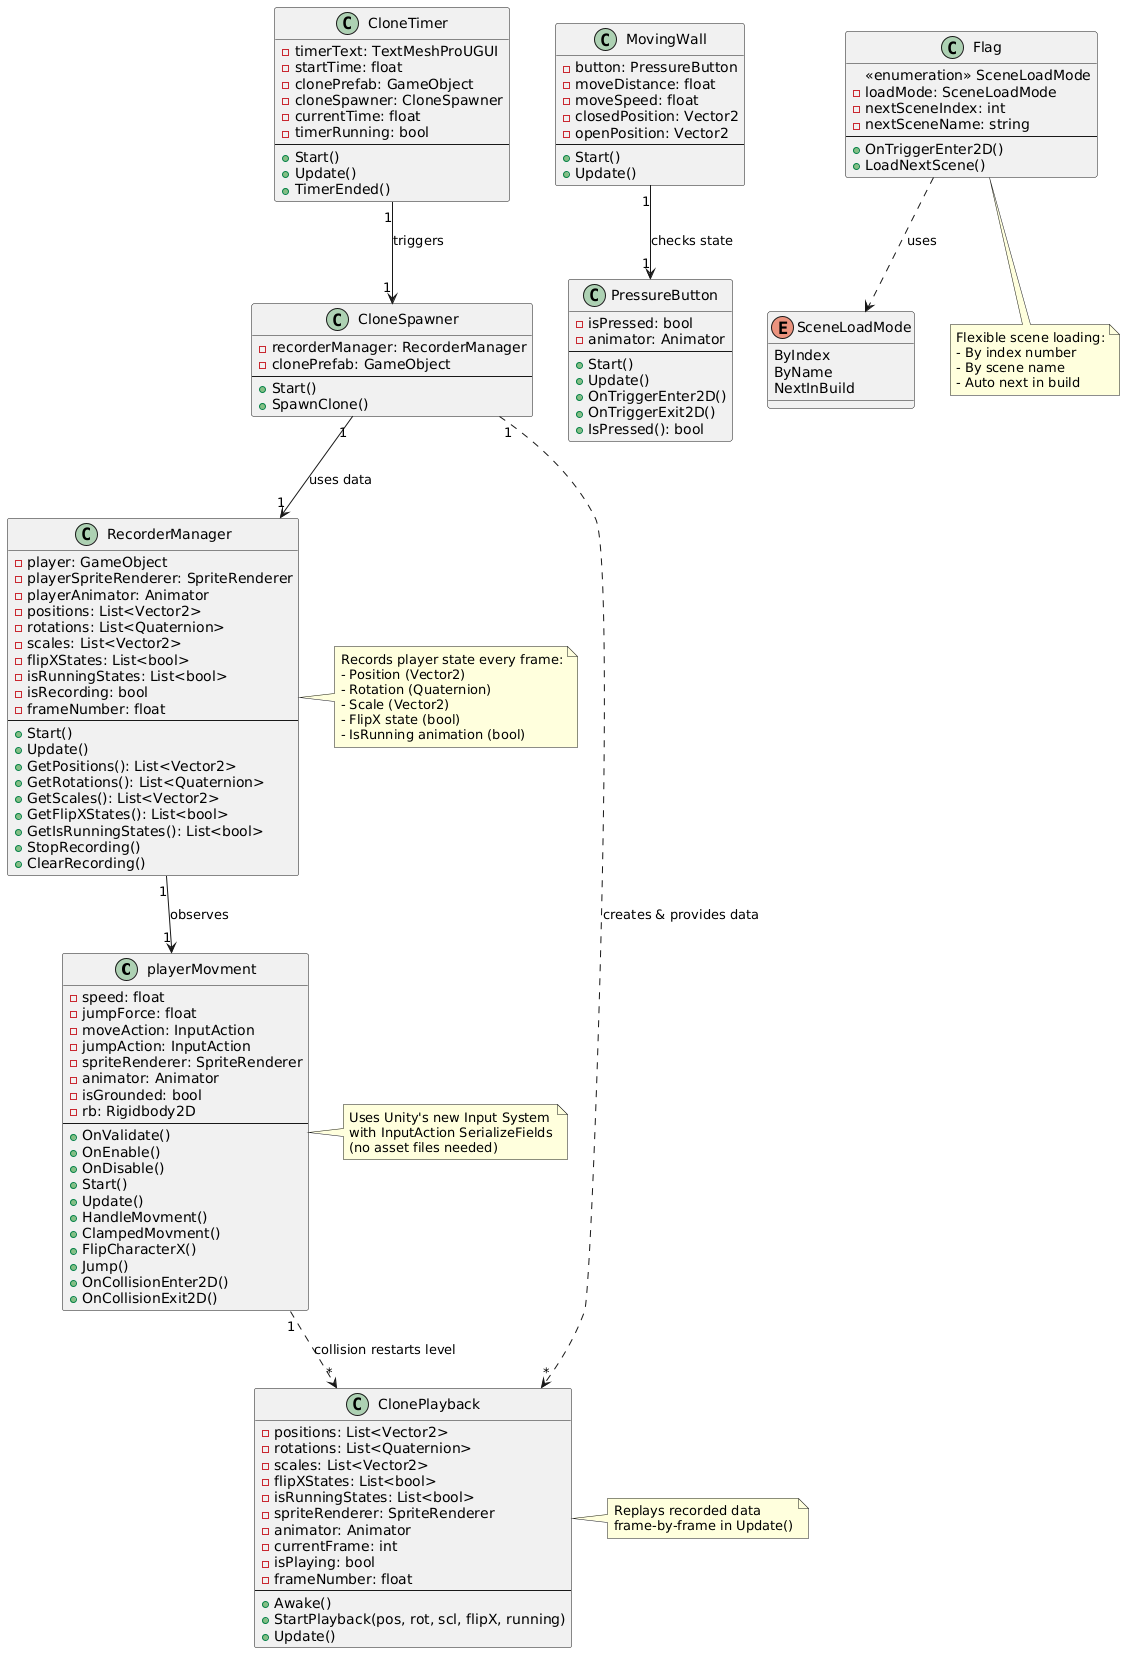

The diagram above was rendered by PlantUML. Its source (embedded in the PNG):
@startuml
' Player Movement and Input
class playerMovment {
  - speed: float
  - jumpForce: float
  - moveAction: InputAction
  - jumpAction: InputAction
  - spriteRenderer: SpriteRenderer
  - animator: Animator
  - isGrounded: bool
  - rb: Rigidbody2D
  --
  + OnValidate()
  + OnEnable()
  + OnDisable()
  + Start()
  + Update()
  + HandleMovment()
  + ClampedMovment()
  + FlipCharacterX()
  + Jump()
  + OnCollisionEnter2D()
  + OnCollisionExit2D()
}

' Recording System
class RecorderManager {
  - player: GameObject
  - playerSpriteRenderer: SpriteRenderer
  - playerAnimator: Animator
  - positions: List<Vector2>
  - rotations: List<Quaternion>
  - scales: List<Vector2>
  - flipXStates: List<bool>
  - isRunningStates: List<bool>
  - isRecording: bool
  - frameNumber: float
  --
  + Start()
  + Update()
  + GetPositions(): List<Vector2>
  + GetRotations(): List<Quaternion>
  + GetScales(): List<Vector2>
  + GetFlipXStates(): List<bool>
  + GetIsRunningStates(): List<bool>
  + StopRecording()
  + ClearRecording()
}

' Clone System
class CloneSpawner {
  - recorderManager: RecorderManager
  - clonePrefab: GameObject
  --
  + Start()
  + SpawnClone()
}

class ClonePlayback {
  - positions: List<Vector2>
  - rotations: List<Quaternion>
  - scales: List<Vector2>
  - flipXStates: List<bool>
  - isRunningStates: List<bool>
  - spriteRenderer: SpriteRenderer
  - animator: Animator
  - currentFrame: int
  - isPlaying: bool
  - frameNumber: float
  --
  + Awake()
  + StartPlayback(pos, rot, scl, flipX, running)
  + Update()
}

' Timer
class CloneTimer {
  - timerText: TextMeshProUGUI
  - startTime: float
  - clonePrefab: GameObject
  - cloneSpawner: CloneSpawner
  - currentTime: float
  - timerRunning: bool
  --
  + Start()
  + Update()
  + TimerEnded()
}

' Puzzle Elements
class PressureButton {
  - isPressed: bool
  - animator: Animator
  --
  + Start()
  + Update()
  + OnTriggerEnter2D()
  + OnTriggerExit2D()
  + IsPressed(): bool
}

class MovingWall {
  - button: PressureButton
  - moveDistance: float
  - moveSpeed: float
  - closedPosition: Vector2
  - openPosition: Vector2
  --
  + Start()
  + Update()
}

' Level Management
class Flag {
  <<enumeration>> SceneLoadMode
  - loadMode: SceneLoadMode
  - nextSceneIndex: int
  - nextSceneName: string
  --
  + OnTriggerEnter2D()
  + LoadNextScene()
}

enum SceneLoadMode {
  ByIndex
  ByName
  NextInBuild
}

' Relationships
RecorderManager "1" --> "1" playerMovment : observes
CloneSpawner "1" --> "1" RecorderManager : uses data
CloneSpawner "1" ..> "*" ClonePlayback : creates & provides data
CloneTimer "1" --> "1" CloneSpawner : triggers
MovingWall "1" --> "1" PressureButton : checks state
playerMovment "1" ..> "*" ClonePlayback : collision restarts level
Flag ..> SceneLoadMode : uses

note right of RecorderManager
  Records player state every frame:
  - Position (Vector2)
  - Rotation (Quaternion)
  - Scale (Vector2)
  - FlipX state (bool)
  - IsRunning animation (bool)
end note

note right of ClonePlayback
  Replays recorded data
  frame-by-frame in Update()
end note

note right of playerMovment
  Uses Unity's new Input System
  with InputAction SerializeFields
  (no asset files needed)
end note

note bottom of Flag
  Flexible scene loading:
  - By index number
  - By scene name
  - Auto next in build
end note
@enduml